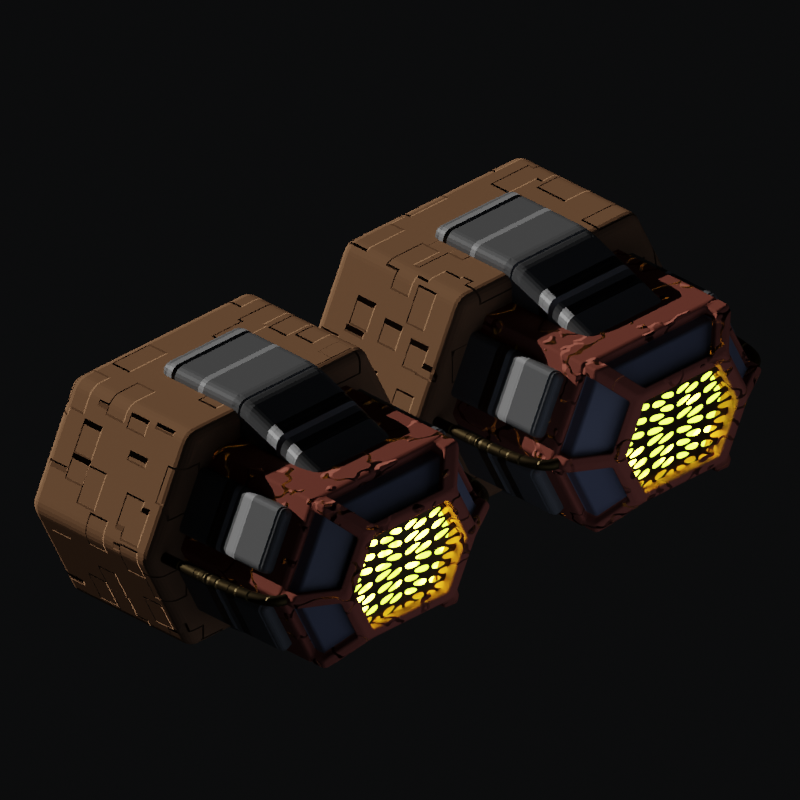 # Source: nomads_engine.blend  (saved by Blender 3.2.14; exported with 4.5.12 LTS)
import bpy
from mathutils import Matrix  # noqa: F401  (used for matrix-valued properties, if any)

bpy.ops.wm.read_factory_settings(use_empty=True)
scene = bpy.context.scene
scene.name = 'Scene'

# ---- collections
col_collection = bpy.data.collections.new('Collection'); scene.collection.children.link(col_collection)
col_hidden = bpy.data.collections.new('hidden'); scene.collection.children.link(col_hidden)
col_model = bpy.data.collections.new('Model'); scene.collection.children.link(col_model)

# ---- materials (node trees are filled in below, after node groups)
mat_material_002 = bpy.data.materials.new('Material.002')
mat_material_005 = bpy.data.materials.new('Material.005')
mat_material = bpy.data.materials.new('Material')
mat_material_001 = bpy.data.materials.new('Material.001')
mat_material_003 = bpy.data.materials.new('Material.003')
mat_material_004 = bpy.data.materials.new('Material.004')

# ---- material node trees
mat_material_002.use_nodes = True; mat_material_002.node_tree.nodes.clear()
_N = mat_material_002.node_tree.nodes; _L = mat_material_002.node_tree.links
n0 = _N.new('ShaderNodeBsdfPrincipled'); n0.name = 'Principled BSDF'; n0.location = (10, 300)
n0.distribution = 'GGX'
n0.subsurface_method = 'RANDOM_WALK_SKIN'
n0.inputs[0].default_value = (0.2489, 0.07222, 0.05112, 1.0)
n0.inputs[3].default_value = 1.45
n0.inputs[13].default_value = 0.0
n0.inputs[27].default_value = (0.0, 0.0, 0.0, 1.0)
n0.inputs[28].default_value = 1.0
n1 = _N.new('ShaderNodeOutputMaterial'); n1.name = 'Material Output'; n1.location = (338, -370)
n2 = _N.new('ShaderNodeDisplacement'); n2.name = 'Displacement'; n2.location = (-8, -440)
n2.inputs[2].default_value = 1.0
n3 = _N.new('ShaderNodeTexNoise'); n3.name = 'Noise Texture'; n3.location = (-626, -391)
n4 = _N.new('ShaderNodeValToRGB'); n4.name = 'ColorRamp'; n4.location = (-328, -386)
while len(n4.color_ramp.elements) > 1: n4.color_ramp.elements.remove(n4.color_ramp.elements[-1])
n4.color_ramp.elements[0].position = 0.5091; n4.color_ramp.elements[0].color = (0.0, 0.0, 0.0, 1.0)
_e = n4.color_ramp.elements.new(0.5455); _e.color = (1.0, 1.0, 1.0, 1.0)
_L.new(n0.outputs[0], n1.inputs[0])
_L.new(n2.outputs[0], n1.inputs[2])
_L.new(n4.outputs[0], n2.inputs[0])
_L.new(n3.outputs[0], n4.inputs[0])
n1.is_active_output = True
mat_material_005.use_nodes = True; mat_material_005.node_tree.nodes.clear()
_N = mat_material_005.node_tree.nodes; _L = mat_material_005.node_tree.links
n0 = _N.new('ShaderNodeBsdfPrincipled'); n0.name = 'Principled BSDF'; n0.location = (-521, 839)
n0.distribution = 'GGX'
n0.subsurface_method = 'RANDOM_WALK_SKIN'
n0.inputs[0].default_value = (0.123, 0.1297, 0.1764, 1.0)
n0.inputs[3].default_value = 1.45
n0.inputs[27].default_value = (0.0, 0.0, 0.0, 1.0)
n0.inputs[28].default_value = 1.0
n1 = _N.new('ShaderNodeOutputMaterial'); n1.name = 'Material Output'; n1.location = (-94, 170)
_L.new(n0.outputs[0], n1.inputs[0])
n1.is_active_output = True
mat_material.use_nodes = True; mat_material.node_tree.nodes.clear()
_N = mat_material.node_tree.nodes; _L = mat_material.node_tree.links
n0 = _N.new('ShaderNodeBsdfPrincipled'); n0.name = 'Principled BSDF'; n0.location = (10, 300)
n0.distribution = 'GGX'
n0.subsurface_method = 'RANDOM_WALK_SKIN'
n0.inputs[0].default_value = (0.2579, 0.1324, 0.06881, 1.0)
n0.inputs[3].default_value = 1.45
n0.inputs[13].default_value = 0.0
n0.inputs[27].default_value = (0.0, 0.0, 0.0, 1.0)
n0.inputs[28].default_value = 1.0
n1 = _N.new('ShaderNodeOutputMaterial'); n1.name = 'Material Output'; n1.location = (459, -346)
n2 = _N.new('ShaderNodeDisplacement'); n2.name = 'Displacement'; n2.location = (209, -382)
n2.inputs[2].default_value = 1.0
n3 = _N.new('ShaderNodeTexVoronoi'); n3.name = 'Voronoi Texture'; n3.location = (-348, -383)
n3.distance = 'CHEBYCHEV'
n4 = _N.new('ShaderNodeValToRGB'); n4.name = 'ColorRamp'; n4.location = (-109, -384)
while len(n4.color_ramp.elements) > 1: n4.color_ramp.elements.remove(n4.color_ramp.elements[-1])
n4.color_ramp.elements[0].position = 0.3364; n4.color_ramp.elements[0].color = (0.0, 0.0, 0.0, 1.0)
_e = n4.color_ramp.elements.new(0.3705); _e.color = (1.0, 1.0, 1.0, 1.0)
_L.new(n0.outputs[0], n1.inputs[0])
_L.new(n2.outputs[0], n1.inputs[2])
_L.new(n4.outputs[0], n2.inputs[0])
_L.new(n3.outputs[0], n4.inputs[0])
n1.is_active_output = True
mat_material_001.use_nodes = True; mat_material_001.node_tree.nodes.clear()
_N = mat_material_001.node_tree.nodes; _L = mat_material_001.node_tree.links
n0 = _N.new('ShaderNodeBsdfPrincipled'); n0.name = 'Principled BSDF'; n0.location = (10, 300)
n0.distribution = 'GGX'
n0.subsurface_method = 'RANDOM_WALK_SKIN'
n0.inputs[0].default_value = (0.1171, 0.1171, 0.1171, 1.0)
n0.inputs[3].default_value = 1.45
n0.inputs[13].default_value = 0.2568
n0.inputs[27].default_value = (0.0, 0.0, 0.0, 1.0)
n0.inputs[28].default_value = 1.0
n1 = _N.new('ShaderNodeOutputMaterial'); n1.name = 'Material Output'; n1.location = (930, -313)
n2 = _N.new('ShaderNodeDisplacement'); n2.name = 'Displacement'; n2.location = (621, -390)
n2.inputs[2].default_value = 1.0
n3 = _N.new('ShaderNodeTexCoord'); n3.name = 'Texture Coordinate'; n3.location = (-362, -423)
n4 = _N.new('ShaderNodeTexNoise'); n4.name = 'Noise Texture'; n4.location = (78, -394)
n4.width = 143
n4.inputs[2].default_value = 2.0
n5 = _N.new('ShaderNodeVectorMath'); n5.name = 'Vector Math'; n5.location = (-142, -443)
n5.operation = 'MULTIPLY'
n5.inputs[1].default_value = (0.0, 1.0, 0.0)
n6 = _N.new('ShaderNodeValToRGB'); n6.name = 'ColorRamp'; n6.location = (301, -424)
while len(n6.color_ramp.elements) > 1: n6.color_ramp.elements.remove(n6.color_ramp.elements[-1])
n6.color_ramp.elements[0].position = 0.4932; n6.color_ramp.elements[0].color = (0.0, 0.0, 0.0, 1.0)
_e = n6.color_ramp.elements.new(0.5295); _e.color = (1.0, 1.0, 1.0, 1.0)
_L.new(n0.outputs[0], n1.inputs[0])
_L.new(n2.outputs[0], n1.inputs[2])
_L.new(n5.outputs[0], n4.inputs[0])
_L.new(n6.outputs[0], n2.inputs[0])
_L.new(n3.outputs[3], n5.inputs[0])
_L.new(n4.outputs[0], n6.inputs[0])
n1.is_active_output = True
mat_material_003.use_nodes = True; mat_material_003.node_tree.nodes.clear()
_N = mat_material_003.node_tree.nodes; _L = mat_material_003.node_tree.links
n0 = _N.new('ShaderNodeBsdfPrincipled'); n0.name = 'Principled BSDF'; n0.location = (10, 300)
n0.distribution = 'GGX'
n0.subsurface_method = 'RANDOM_WALK_SKIN'
n0.inputs[0].default_value = (0.05835, 0.03794, 0.01198, 1.0)
n0.inputs[1].default_value = 1.0
n0.inputs[3].default_value = 1.45
n0.inputs[13].default_value = 0.0
n0.inputs[27].default_value = (0.0, 0.0, 0.0, 1.0)
n0.inputs[28].default_value = 1.0
n1 = _N.new('ShaderNodeOutputMaterial'); n1.name = 'Material Output'; n1.location = (459, -346)
n2 = _N.new('ShaderNodeDisplacement'); n2.name = 'Displacement'; n2.location = (209, -382)
n2.inputs[2].default_value = 1.0
n3 = _N.new('ShaderNodeTexCoord'); n3.name = 'Texture Coordinate'; n3.location = (-754, -332)
n4 = _N.new('ShaderNodeVectorMath'); n4.name = 'Vector Math'; n4.location = (-534, -325)
n4.operation = 'MULTIPLY'
n4.inputs[1].default_value = (0.0, 1.0, 0.0)
n5 = _N.new('ShaderNodeTexNoise'); n5.name = 'Noise Texture'; n5.location = (-331, -330)
n6 = _N.new('ShaderNodeValToRGB'); n6.name = 'ColorRamp'; n6.location = (-109, -357)
while len(n6.color_ramp.elements) > 1: n6.color_ramp.elements.remove(n6.color_ramp.elements[-1])
n6.color_ramp.elements[0].position = 0.4636; n6.color_ramp.elements[0].color = (0.0, 0.0, 0.0, 1.0)
_e = n6.color_ramp.elements.new(0.4909); _e.color = (1.0, 1.0, 1.0, 1.0)
_L.new(n0.outputs[0], n1.inputs[0])
_L.new(n2.outputs[0], n1.inputs[2])
_L.new(n4.outputs[0], n5.inputs[0])
_L.new(n3.outputs[3], n4.inputs[0])
_L.new(n6.outputs[0], n2.inputs[0])
_L.new(n5.outputs[0], n6.inputs[0])
n1.is_active_output = True
mat_material_004.use_nodes = True; mat_material_004.node_tree.nodes.clear()
_N = mat_material_004.node_tree.nodes; _L = mat_material_004.node_tree.links
n0 = _N.new('ShaderNodeOutputMaterial'); n0.name = 'Material Output'; n0.location = (300, 300)
n1 = _N.new('ShaderNodeTexNoise'); n1.name = 'Noise Texture'; n1.location = (-359, 187)
n2 = _N.new('ShaderNodeValToRGB'); n2.name = 'ColorRamp'; n2.location = (-152, 203)
while len(n2.color_ramp.elements) > 1: n2.color_ramp.elements.remove(n2.color_ramp.elements[-1])
n2.color_ramp.elements[0].position = 0.5136; n2.color_ramp.elements[0].color = (0.1189, 0.2042, 0.006581, 1.0)
_e = n2.color_ramp.elements.new(0.6); _e.color = (0.9707, 1.0, 0.04019, 1.0)
n3 = _N.new('ShaderNodeEmission'); n3.name = 'Emission'; n3.location = (118, 239)
n3.inputs[1].default_value = 50.0
_L.new(n3.outputs[0], n0.inputs[0])
_L.new(n1.outputs[0], n2.inputs[0])
_L.new(n2.outputs[0], n3.inputs[0])
n0.is_active_output = True

# ---- world
world_world = bpy.data.worlds.new('World'); scene.world = world_world
world_world.use_nodes = True; world_world.node_tree.nodes.clear()
_N = world_world.node_tree.nodes; _L = world_world.node_tree.links
n0 = _N.new('ShaderNodeOutputWorld'); n0.name = 'World Output'; n0.location = (300, 300)
n1 = _N.new('ShaderNodeBackground'); n1.name = 'Background'; n1.location = (10, 300)
n1.inputs[0].default_value = (0.003325, 0.00352, 0.003769, 1.0)
_L.new(n1.outputs[0], n0.inputs[0])
n0.is_active_output = True
world_world.color = (0.05088, 0.05088, 0.05088)
world_world.use_sun_shadow = False
world_world.sun_shadow_jitter_overblur = 0.0

# ---- cameras
cam_camera_001 = bpy.data.cameras.new('Camera.001')
cam_camera_001.type = 'ORTHO'
cam_camera_001.clip_end = 100.0
cam_camera_001.lens = 35.0
cam_camera_001.sensor_width = 32.0
cam_camera_001.sensor_height = 18.0
cam_camera_001.ortho_scale = 7.0
cam_camera_001.dof.focus_distance = 0.0
cam_camera_001.dof.aperture_fstop = 128.0

# ---- lights
light_light = bpy.data.lights.new('Light', 'SUN')
light_light.color = (0.7024, 0.7024, 0.7024)
light_light.transmission_factor = 0.0
light_light.angle = 0.0
light_light.energy = 5.0
light_light.shadow_soft_size = 0.1
light_light.shadow_cascade_max_distance = 1000.0
light_point_001 = bpy.data.lights.new('Point.001', 'POINT')
light_point_001.color = (0.6332, 0.7572, 1.0)
light_point_001.transmission_factor = 0.0
light_point_001.energy = 58.5
light_point_001.shadow_soft_size = 1.97
light_point_001.use_absolute_resolution = True
light_point_002 = bpy.data.lights.new('Point.002', 'POINT')
light_point_002.color = (0.6332, 0.7572, 1.0)
light_point_002.transmission_factor = 0.0
light_point_002.energy = 58.5
light_point_002.shadow_soft_size = 1.97
light_point_002.use_absolute_resolution = True
light_point_003 = bpy.data.lights.new('Point.003', 'POINT')
light_point_003.color = (0.6332, 0.7572, 1.0)
light_point_003.transmission_factor = 0.0
light_point_003.energy = 58.5
light_point_003.shadow_soft_size = 1.97
light_point_003.use_absolute_resolution = True

# ---- meshes
me_cube_001 = bpy.data.meshes.new('Cube.001')
me_cube_001.from_pydata([(-0.8239, -0.2772, -0.8239), (-0.8239, -0.2772, 0.8239), (-0.8239, 1.371, -0.8239), (-0.8239, 1.371, 0.8239), (0.8239, -0.2772, -0.8239), (0.8239, -0.2772, 0.8239), (0.8239, 1.371, -0.8239), (0.8239, 1.371, 0.8239), (-1.236, -0.2772, 0.0), (-1.236, 1.371, 0.0), (1.236, 1.371, 0.0), (1.236, -0.2772, 0.0), (-0.8095, 1.625, 0.0), (-0.5396, 1.625, -0.5396), (0.5396, 1.625, -0.5396), (-0.5396, 1.625, 0.5396), (0.5396, 1.625, 0.5396), (0.8095, 1.625, 0.0), (-0.6921, 1.625, 0.0), (-0.4614, 1.625, -0.4614), (0.4614, 1.625, -0.4614), (-0.4614, 1.625, 0.4614), (0.4614, 1.625, 0.4614), (0.6921, 1.625, 0.0), (-0.6921, 1.287, 0.0), (-0.4614, 1.287, -0.4614), (0.4614, 1.287, -0.4614), (-0.4614, 1.287, 0.4614), (0.4614, 1.287, 0.4614), (0.6921, 1.287, 0.0), (-0.8239, 1.213, -0.8239), (-0.8239, 1.213, 0.8239), (0.8239, 1.213, -0.8239), (0.8239, 1.213, 0.8239), (1.236, 1.213, 0.0), (-1.236, 1.213, 0.0), (-0.6592, 1.25, 0.8097), (-0.6592, 1.376, 0.8097), (-1.177, 1.376, -0.07529), (-0.8474, 1.376, -0.7344), (0.6592, 1.376, 0.8097), (1.177, 1.376, -0.07529), (0.8474, 1.376, -0.7344), (0.8474, 1.25, -0.7344), (0.6199, 1.579, -0.507), (-1.177, 1.25, -0.07529), (-0.8358, 1.579, -0.07529), (-0.6199, 1.579, -0.507), (-0.4317, 1.579, 0.5823), (0.4317, 1.579, 0.5823), (0.8358, 1.579, -0.07529), (-0.8474, 1.25, -0.7344), (0.6592, 1.25, 0.8097), (1.177, 1.25, -0.07529), (-0.6592, 1.209, 0.7184), (-0.6592, 1.335, 0.7184), (-1.098, 1.328, -0.03586), (-0.7685, 1.328, -0.695), (0.6592, 1.335, 0.7184), (1.098, 1.328, -0.03586), (0.7685, 1.328, -0.695), (0.7685, 1.203, -0.695), (0.5411, 1.532, -0.4676), (-1.098, 1.203, -0.03586), (-0.7569, 1.532, -0.03586), (-0.5411, 1.532, -0.4676), (-0.4317, 1.538, 0.491), (0.4317, 1.538, 0.491), (0.7569, 1.532, -0.03586), (-0.7685, 1.203, -0.695), (0.6592, 1.209, 0.7184), (1.098, 1.203, -0.03586), (-0.8474, 1.25, 0.7344), (-0.8474, 1.376, 0.7344), (0.6592, 1.376, -0.8097), (-0.6592, 1.376, -0.8097), (0.6592, 1.25, -0.8097), (-1.177, 1.376, 0.07529), (0.8474, 1.376, 0.7344), (1.177, 1.376, 0.07529), (0.4317, 1.579, -0.5823), (-1.177, 1.25, 0.07529), (-0.4317, 1.579, -0.5823), (-0.6199, 1.579, 0.507), (-0.8358, 1.579, 0.07529), (0.6199, 1.579, 0.507), (0.8358, 1.579, 0.07529), (-0.6592, 1.25, -0.8097), (0.8474, 1.25, 0.7344), (1.177, 1.25, 0.07529), (-0.7685, 1.203, 0.695), (-0.7685, 1.328, 0.695), (0.6592, 1.335, -0.7184), (-0.6592, 1.335, -0.7184), (0.6592, 1.209, -0.7184), (-1.098, 1.328, 0.03586), (0.7685, 1.328, 0.695), (1.098, 1.328, 0.03586), (0.4317, 1.538, -0.491), (-1.098, 1.203, 0.03586), (-0.4317, 1.538, -0.491), (-0.5411, 1.532, 0.4676), (-0.7569, 1.532, 0.03586), (0.5411, 1.532, 0.4676), (0.7569, 1.532, 0.03586), (-0.6592, 1.209, -0.7184), (0.7685, 1.203, 0.695), (1.098, 1.203, 0.03586)], [], [(35, 31, 72, 81), (7, 33, 88, 78), (34, 33, 5, 11), (11, 5, 1, 8), (30, 32, 4, 0), (33, 31, 1, 5), (4, 11, 8, 0), (32, 34, 11, 4), (10, 34, 53, 41), (9, 12, 46, 38), (12, 15, 21, 18), (14, 13, 19, 20), (6, 32, 76, 74), (16, 15, 48, 49), (3, 15, 83, 73), (33, 7, 40, 52), (22, 23, 29, 28), (19, 18, 24, 25), (15, 16, 22, 21), (13, 12, 18, 19), (16, 17, 23, 22), (17, 14, 20, 23), (24, 27, 28, 29), (25, 24, 29, 26), (23, 20, 26, 29), (20, 19, 25, 26), (18, 21, 27, 24), (21, 22, 28, 27), (0, 8, 35, 30), (32, 6, 42, 43), (15, 3, 37, 48), (33, 34, 89, 88), (13, 14, 80, 82), (8, 1, 31, 35), (37, 36, 54, 55), (46, 47, 65, 64), (40, 49, 67, 58), (45, 38, 56, 63), (38, 46, 64, 56), (36, 52, 70, 54), (14, 17, 50, 44), (7, 16, 49, 40), (3, 31, 36, 37), (30, 35, 45, 51), (6, 14, 44, 42), (34, 32, 43, 53), (35, 9, 38, 45), (2, 30, 51, 39), (31, 33, 52, 36), (17, 10, 41, 50), (12, 13, 47, 46), (13, 2, 39, 47), (59, 60, 62, 68), (69, 63, 56, 57), (55, 58, 67, 66), (57, 56, 64, 65), (60, 59, 71, 61), (58, 55, 54, 70), (39, 51, 69, 57), (49, 48, 66, 67), (52, 40, 58, 70), (44, 50, 68, 62), (41, 53, 71, 59), (50, 41, 59, 68), (51, 45, 63, 69), (47, 39, 57, 65), (43, 42, 60, 61), (53, 43, 61, 71), (48, 37, 55, 66), (42, 44, 62, 60), (86, 85, 103, 104), (78, 88, 106, 96), (83, 84, 102, 101), (87, 75, 93, 105), (72, 73, 91, 90), (82, 80, 98, 100), (12, 9, 77, 84), (34, 10, 79, 89), (16, 7, 78, 85), (15, 12, 84, 83), (31, 3, 73, 72), (17, 16, 85, 86), (14, 6, 74, 80), (9, 35, 81, 77), (30, 2, 75, 87), (10, 17, 86, 79), (32, 30, 87, 76), (2, 13, 82, 75), (99, 90, 91, 95), (92, 93, 100, 98), (95, 91, 101, 102), (96, 97, 104, 103), (93, 92, 94, 105), (97, 96, 106, 107), (74, 76, 94, 92), (89, 79, 97, 107), (79, 86, 104, 97), (76, 87, 105, 94), (75, 82, 100, 93), (88, 89, 107, 106), (73, 83, 101, 91), (80, 74, 92, 98), (81, 72, 90, 99), (84, 77, 95, 102), (77, 81, 99, 95), (85, 78, 96, 103)])
me_cube_001.polygons.foreach_set('material_index', [0, 0, 0, 0, 0, 0, 0, 0, 0, 0, 0, 0, 0, 0, 0, 0, 0, 0, 0, 0, 0, 0, 0, 0, 0, 0, 0, 0, 0, 0, 0, 0, 0, 0, 0, 0, 0, 0, 0, 0, 0, 0, 0, 0, 0, 0, 0, 0, 0, 0, 0, 0, 1, 1, 1, 1, 1, 1, 0, 0, 0, 0, 0, 0, 0, 0, 0, 0, 0, 0, 0, 0, 0, 0, 0, 0, 0, 0, 0, 0, 0, 0, 0, 0, 0, 0, 0, 0, 1, 1, 1, 1, 1, 1, 0, 0, 0, 0, 0, 0, 0, 0, 0, 0, 0, 0])
_uv = me_cube_001.uv_layers.new(name='UVMap')
_uv.uv.foreach_set('vector', [0.5, 0.2261, 0.625, 0.2261, 0.625, 0.2261, 0.5, 0.2261, 0.625, 0.5, 0.625, 0.5239, 0.625, 0.5239, 0.625, 0.5, 0.5, 0.5239, 0.625, 0.5239, 0.625, 0.75, 0.5, 0.75, 0.5, 0.75, 0.625, 0.75, 0.625, 1.0, 0.5, 1.0, 0.125, 0.5239, 0.375, 0.5239, 0.375, 0.75, 0.125, 0.75, 0.625, 0.5239, 0.875, 0.5239, 0.875, 0.75, 0.625, 0.75, 0.375, 0.75, 0.5, 0.75, 0.5, 1.0, 0.375, 1.0, 0.375, 0.5239, 0.5, 0.5239, 0.5, 0.75, 0.375, 0.75, 0.5, 0.5, 0.5, 0.5239, 0.5, 0.5239, 0.5, 0.5, 0.5, 0.25, 0.5, 0.25, 0.5, 0.25, 0.5, 0.25, 0.5, 0.25, 0.625, 0.25, 0.625, 0.25, 0.5, 0.25, 0.375, 0.5, 0.125, 0.5, 0.125, 0.5, 0.375, 0.5, 0.375, 0.5, 0.375, 0.5239, 0.375, 0.5239, 0.375, 0.5, 0.625, 0.5, 0.875, 0.5, 0.875, 0.5, 0.625, 0.5, 0.625, 0.25, 0.625, 0.25, 0.625, 0.25, 0.625, 0.25, 0.625, 0.5239, 0.625, 0.5, 0.625, 0.5, 0.625, 0.5239, 0.625, 0.5, 0.5, 0.5, 0.5, 0.5, 0.625, 0.5, 0.375, 0.25, 0.5, 0.25, 0.5, 0.25, 0.375, 0.25, 0.875, 0.5, 0.625, 0.5, 0.625, 0.5, 0.875, 0.5, 0.375, 0.25, 0.5, 0.25, 0.5, 0.25, 0.375, 0.25, 0.625, 0.5, 0.5, 0.5, 0.5, 0.5, 0.625, 0.5, 0.5, 0.5, 0.375, 0.5, 0.375, 0.5, 0.5, 0.5, 0.5, 0.25, 0.625, 0.25, 0.625, 0.5, 0.5, 0.5, 0.375, 0.25, 0.5, 0.25, 0.5, 0.5, 0.375, 0.5, 0.5, 0.5, 0.375, 0.5, 0.375, 0.5, 0.5, 0.5, 0.375, 0.5, 0.125, 0.5, 0.125, 0.5, 0.375, 0.5, 0.5, 0.25, 0.625, 0.25, 0.625, 0.25, 0.5, 0.25, 0.875, 0.5, 0.625, 0.5, 0.625, 0.5, 0.875, 0.5, 0.375, 0.0, 0.5, 0.0, 0.5, 0.2261, 0.375, 0.2261, 0.375, 0.5239, 0.375, 0.5, 0.375, 0.5, 0.375, 0.5239, 0.625, 0.25, 0.625, 0.25, 0.625, 0.25, 0.625, 0.25, 0.625, 0.5239, 0.5, 0.5239, 0.5, 0.5239, 0.625, 0.5239, 0.125, 0.5, 0.375, 0.5, 0.375, 0.5, 0.125, 0.5, 0.5, 0.0, 0.625, 0.0, 0.625, 0.2261, 0.5, 0.2261, 0.625, 0.25, 0.625, 0.2261, 0.625, 0.2261, 0.625, 0.25, 0.5, 0.25, 0.375, 0.25, 0.375, 0.25, 0.5, 0.25, 0.625, 0.5, 0.625, 0.5, 0.625, 0.5, 0.625, 0.5, 0.5, 0.2261, 0.5, 0.25, 0.5, 0.25, 0.5, 0.2261, 0.5, 0.25, 0.5, 0.25, 0.5, 0.25, 0.5, 0.25, 0.875, 0.5239, 0.625, 0.5239, 0.625, 0.5239, 0.875, 0.5239, 0.375, 0.5, 0.5, 0.5, 0.5, 0.5, 0.375, 0.5, 0.625, 0.5, 0.625, 0.5, 0.625, 0.5, 0.625, 0.5, 0.625, 0.25, 0.625, 0.2261, 0.625, 0.2261, 0.625, 0.25, 0.375, 0.2261, 0.5, 0.2261, 0.5, 0.2261, 0.375, 0.2261, 0.375, 0.5, 0.375, 0.5, 0.375, 0.5, 0.375, 0.5, 0.5, 0.5239, 0.375, 0.5239, 0.375, 0.5239, 0.5, 0.5239, 0.5, 0.2261, 0.5, 0.25, 0.5, 0.25, 0.5, 0.2261, 0.125, 0.5, 0.125, 0.5239, 0.125, 0.5239, 0.125, 0.5, 0.875, 0.5239, 0.625, 0.5239, 0.625, 0.5239, 0.875, 0.5239, 0.5, 0.5, 0.5, 0.5, 0.5, 0.5, 0.5, 0.5, 0.5, 0.25, 0.375, 0.25, 0.375, 0.25, 0.5, 0.25, 0.125, 0.5, 0.125, 0.5, 0.125, 0.5, 0.125, 0.5, 0.5, 0.5, 0.375, 0.5, 0.375, 0.5, 0.5, 0.5, 0.375, 0.2261, 0.5, 0.2261, 0.5, 0.25, 0.375, 0.25, 0.875, 0.5, 0.625, 0.5, 0.625, 0.5, 0.875, 0.5, 0.375, 0.25, 0.5, 0.25, 0.5, 0.25, 0.375, 0.25, 0.375, 0.5, 0.5, 0.5, 0.5, 0.5239, 0.375, 0.5239, 0.625, 0.5, 0.875, 0.5, 0.875, 0.5239, 0.625, 0.5239, 0.125, 0.5, 0.125, 0.5239, 0.125, 0.5239, 0.125, 0.5, 0.625, 0.5, 0.875, 0.5, 0.875, 0.5, 0.625, 0.5, 0.625, 0.5239, 0.625, 0.5, 0.625, 0.5, 0.625, 0.5239, 0.375, 0.5, 0.5, 0.5, 0.5, 0.5, 0.375, 0.5, 0.5, 0.5, 0.5, 0.5239, 0.5, 0.5239, 0.5, 0.5, 0.5, 0.5, 0.5, 0.5, 0.5, 0.5, 0.5, 0.5, 0.375, 0.2261, 0.5, 0.2261, 0.5, 0.2261, 0.375, 0.2261, 0.125, 0.5, 0.125, 0.5, 0.125, 0.5, 0.125, 0.5, 0.375, 0.5239, 0.375, 0.5, 0.375, 0.5, 0.375, 0.5239, 0.5, 0.5239, 0.375, 0.5239, 0.375, 0.5239, 0.5, 0.5239, 0.625, 0.25, 0.625, 0.25, 0.625, 0.25, 0.625, 0.25, 0.375, 0.5, 0.375, 0.5, 0.375, 0.5, 0.375, 0.5, 0.5, 0.5, 0.625, 0.5, 0.625, 0.5, 0.5, 0.5, 0.625, 0.5, 0.625, 0.5239, 0.625, 0.5239, 0.625, 0.5, 0.625, 0.25, 0.5, 0.25, 0.5, 0.25, 0.625, 0.25, 0.125, 0.5239, 0.125, 0.5, 0.125, 0.5, 0.125, 0.5239, 0.625, 0.2261, 0.625, 0.25, 0.625, 0.25, 0.625, 0.2261, 0.125, 0.5, 0.375, 0.5, 0.375, 0.5, 0.125, 0.5, 0.5, 0.25, 0.5, 0.25, 0.5, 0.25, 0.5, 0.25, 0.5, 0.5239, 0.5, 0.5, 0.5, 0.5, 0.5, 0.5239, 0.625, 0.5, 0.625, 0.5, 0.625, 0.5, 0.625, 0.5, 0.625, 0.25, 0.5, 0.25, 0.5, 0.25, 0.625, 0.25, 0.625, 0.2261, 0.625, 0.25, 0.625, 0.25, 0.625, 0.2261, 0.5, 0.5, 0.625, 0.5, 0.625, 0.5, 0.5, 0.5, 0.375, 0.5, 0.375, 0.5, 0.375, 0.5, 0.375, 0.5, 0.5, 0.25, 0.5, 0.2261, 0.5, 0.2261, 0.5, 0.25, 0.125, 0.5239, 0.125, 0.5, 0.125, 0.5, 0.125, 0.5239, 0.5, 0.5, 0.5, 0.5, 0.5, 0.5, 0.5, 0.5, 0.375, 0.5239, 0.125, 0.5239, 0.125, 0.5239, 0.375, 0.5239, 0.125, 0.5, 0.125, 0.5, 0.125, 0.5, 0.125, 0.5, 0.5, 0.2261, 0.625, 0.2261, 0.625, 0.25, 0.5, 0.25, 0.375, 0.5, 0.125, 0.5, 0.125, 0.5, 0.375, 0.5, 0.5, 0.25, 0.625, 0.25, 0.625, 0.25, 0.5, 0.25, 0.625, 0.5, 0.5, 0.5, 0.5, 0.5, 0.625, 0.5, 0.125, 0.5, 0.375, 0.5, 0.375, 0.5239, 0.125, 0.5239, 0.5, 0.5, 0.625, 0.5, 0.625, 0.5239, 0.5, 0.5239, 0.375, 0.5, 0.375, 0.5239, 0.375, 0.5239, 0.375, 0.5, 0.5, 0.5239, 0.5, 0.5, 0.5, 0.5, 0.5, 0.5239, 0.5, 0.5, 0.5, 0.5, 0.5, 0.5, 0.5, 0.5, 0.375, 0.5239, 0.125, 0.5239, 0.125, 0.5239, 0.375, 0.5239, 0.125, 0.5, 0.125, 0.5, 0.125, 0.5, 0.125, 0.5, 0.625, 0.5239, 0.5, 0.5239, 0.5, 0.5239, 0.625, 0.5239, 0.625, 0.25, 0.625, 0.25, 0.625, 0.25, 0.625, 0.25, 0.375, 0.5, 0.375, 0.5, 0.375, 0.5, 0.375, 0.5, 0.5, 0.2261, 0.625, 0.2261, 0.625, 0.2261, 0.5, 0.2261, 0.5, 0.25, 0.5, 0.25, 0.5, 0.25, 0.5, 0.25, 0.5, 0.25, 0.5, 0.2261, 0.5, 0.2261, 0.5, 0.25, 0.625, 0.5, 0.625, 0.5, 0.625, 0.5, 0.625, 0.5])
me_cube_001.materials.append(mat_material_002)
me_cube_001.materials.append(mat_material_005)
me_cube_001.update()
me_cube_002 = bpy.data.meshes.new('Cube.002')
me_cube_002.from_pydata([(-1.083, -1.498, -1.083), (-1.083, -1.498, 1.083), (-1.083, 0.006036, -1.083), (-1.083, 0.006036, 1.083), (1.083, -1.498, -1.083), (1.083, -1.498, 1.083), (1.083, 0.006036, -1.083), (1.083, 0.006036, 1.083), (-1.624, -1.498, 0.0), (-1.624, 0.006036, 0.0), (1.624, 0.006036, 0.0), (1.624, -1.498, 0.0)], [], [(8, 1, 3, 9), (9, 3, 7, 10), (10, 7, 5, 11), (11, 5, 1, 8), (2, 6, 4, 0), (7, 3, 1, 5), (4, 11, 8, 0), (6, 10, 11, 4), (2, 9, 10, 6), (0, 8, 9, 2)])
_uv = me_cube_002.uv_layers.new(name='UVMap')
_uv.uv.foreach_set('vector', [0.5, 0.0, 0.625, 0.0, 0.625, 0.25, 0.5, 0.25, 0.5, 0.25, 0.625, 0.25, 0.625, 0.5, 0.5, 0.5, 0.5, 0.5, 0.625, 0.5, 0.625, 0.75, 0.5, 0.75, 0.5, 0.75, 0.625, 0.75, 0.625, 1.0, 0.5, 1.0, 0.125, 0.5, 0.375, 0.5, 0.375, 0.75, 0.125, 0.75, 0.625, 0.5, 0.875, 0.5, 0.875, 0.75, 0.625, 0.75, 0.375, 0.75, 0.5, 0.75, 0.5, 1.0, 0.375, 1.0, 0.375, 0.5, 0.5, 0.5, 0.5, 0.75, 0.375, 0.75, 0.375, 0.25, 0.5, 0.25, 0.5, 0.5, 0.375, 0.5, 0.375, 0.0, 0.5, 0.0, 0.5, 0.25, 0.375, 0.25])
me_cube_002.materials.append(mat_material)
me_cube_002.update()
me_cube_003 = bpy.data.meshes.new('Cube.003')
me_cube_003.from_pydata([(-0.5, -1.0, 1.189), (-0.5, 1.0, 0.7995), (0.5, -1.0, 1.189), (0.5, 1.0, 0.7995), (-0.5, -1.0, 0.0), (-0.5, 1.0, 0.0), (0.5, 1.0, 0.0), (0.5, -1.0, 0.0), (-0.5, 0.0, 1.189), (0.5, 0.0, 1.189), (0.5, 0.0, 0.0), (-0.5, 0.0, 0.0)], [], [(11, 8, 1, 5), (5, 1, 3, 6), (10, 9, 2, 7), (7, 2, 0, 4), (9, 8, 0, 2), (3, 1, 8, 9), (6, 3, 9, 10), (4, 0, 8, 11)])
_uv = me_cube_003.uv_layers.new(name='UVMap')
_uv.uv.foreach_set('vector', [0.5, 0.125, 0.625, 0.125, 0.625, 0.25, 0.5, 0.25, 0.5, 0.25, 0.625, 0.25, 0.625, 0.5, 0.5, 0.5, 0.5, 0.625, 0.625, 0.625, 0.625, 0.75, 0.5, 0.75, 0.5, 0.75, 0.625, 0.75, 0.625, 1.0, 0.5, 1.0, 0.625, 0.625, 0.875, 0.625, 0.875, 0.75, 0.625, 0.75, 0.625, 0.5, 0.875, 0.5, 0.875, 0.625, 0.625, 0.625, 0.5, 0.5, 0.625, 0.5, 0.625, 0.625, 0.5, 0.625, 0.5, 0.0, 0.625, 0.0, 0.625, 0.125, 0.5, 0.125])
me_cube_003.materials.append(mat_material_001)
me_cube_003.update()
me_cube_004 = bpy.data.meshes.new('Cube.004')
me_cube_004.from_pydata([(-0.7719, -0.2003, 0.6279), (-0.7719, 1.061, 0.6279), (-1.048, -0.2003, 0.07599), (-1.048, 1.061, 0.07599), (-1.27, -0.2003, 0.187), (-0.9939, -0.2003, 0.7389), (-0.9939, 1.061, 0.7389), (-1.27, 1.061, 0.187), (-1.216, -0.2003, 0.1602), (-1.216, 1.061, 0.1602), (-0.9403, 1.061, 0.7121), (-0.9403, -0.2003, 0.7121)], [], [(2, 3, 1, 0), (4, 5, 6, 7), (9, 8, 4, 7), (11, 10, 6, 5), (10, 9, 7, 6), (8, 11, 5, 4), (2, 0, 11, 8), (1, 3, 9, 10), (0, 1, 10, 11), (3, 2, 8, 9)])
_uv = me_cube_004.uv_layers.new(name='UVMap')
_uv.uv.foreach_set('vector', [0.5, 0.0, 0.5, 0.25, 0.625, 0.25, 0.625, 0.0, 0.5, 0.0, 0.625, 0.0, 0.625, 0.25, 0.5, 0.25, 0.5, 0.25, 0.5, 0.0, 0.5, 0.0, 0.5, 0.25, 0.625, 0.0, 0.625, 0.25, 0.625, 0.25, 0.625, 0.0, 0.625, 0.25, 0.5, 0.25, 0.5, 0.25, 0.625, 0.25, 0.5, 0.0, 0.625, 0.0, 0.625, 0.0, 0.5, 0.0, 0.5, 0.0, 0.625, 0.0, 0.625, 0.0, 0.5, 0.0, 0.625, 0.25, 0.5, 0.25, 0.5, 0.25, 0.625, 0.25, 0.625, 0.0, 0.625, 0.25, 0.625, 0.25, 0.625, 0.0, 0.5, 0.25, 0.5, 0.0, 0.5, 0.0, 0.5, 0.25])
me_cube_004.materials.append(mat_material_001)
me_cube_004.update()
me_cube_005 = bpy.data.meshes.new('Cube.005')
me_cube_005.from_pydata([(-0.7615, 1.527, 0.0), (-0.5077, 1.527, -0.5077), (0.5077, 1.527, -0.5077), (-0.5077, 1.527, 0.5077), (0.5077, 1.527, 0.5077), (0.7615, 1.527, 0.0)], [], [(0, 3, 4, 5), (1, 0, 5, 2)])
_uv = me_cube_005.uv_layers.new(name='UVMap')
_uv.uv.foreach_set('vector', [0.5, 0.25, 0.625, 0.25, 0.625, 0.5, 0.5, 0.5, 0.375, 0.25, 0.5, 0.25, 0.5, 0.5, 0.375, 0.5])
me_cube_005.materials.append(mat_material_003)
me_cube_005.update()
me_cube_006 = bpy.data.meshes.new('Cube.006')
me_cube_006.from_pydata([(-0.7615, 1.791, 0.0), (-0.5077, 1.791, -0.5077), (0.5077, 1.791, -0.5077), (-0.5077, 1.791, 0.5077), (0.5077, 1.791, 0.5077), (0.7615, 1.791, 0.0)], [], [(0, 3, 4, 5), (1, 0, 5, 2)])
_uv = me_cube_006.uv_layers.new(name='UVMap')
_uv.uv.foreach_set('vector', [0.5, 0.25, 0.625, 0.25, 0.625, 0.5, 0.5, 0.5, 0.375, 0.25, 0.5, 0.25, 0.5, 0.5, 0.375, 0.5])
me_cube_006.materials.append(mat_material_004)
me_cube_006.update()

# ---- curves / text
cu_nurbspath_001 = bpy.data.curves.new('NurbsPath.001', 'CURVE')
cu_nurbspath_001.dimensions = '3D'
_sp = cu_nurbspath_001.splines.new('NURBS'); _sp.points.add(5)
_sp.points.foreach_set('co', [1.138, 1.268, 0.0, 1.0, 1.189, 1.268, 0.0, 1.0, 1.435, 1.369, 0.0, 1.0, 1.435, 0.5043, 0.0, 1.0, 1.435, 0.1513, 0.0, 1.0, 1.435, -0.4034, 0.0, 1.0])
_sp.order_u = 5
_sp.order_v = 0
_sp.use_endpoint_u = True
cu_nurbspath_001.materials.append(mat_material_003)
cu_nurbspath_001.use_path = True
cu_nurbspath_001.bevel_depth = 0.05
cu_nurbspath_001.fill_mode = 'FULL'

# ---- objects
ob_light = bpy.data.objects.new('Light', light_light)
ob_camera_001 = bpy.data.objects.new('Camera.001', cam_camera_001)
ob_point_001 = bpy.data.objects.new('Point.001', light_point_001)
ob_point_002 = bpy.data.objects.new('Point.002', light_point_002)
ob_point_003 = bpy.data.objects.new('Point.003', light_point_003)
ob_cube = bpy.data.objects.new('Cube', me_cube_001)
ob_cube_001 = bpy.data.objects.new('Cube.001', me_cube_002)
ob_cube_002 = bpy.data.objects.new('Cube.002', me_cube_003)
ob_cube_003 = bpy.data.objects.new('Cube.003', me_cube_004)
ob_cube_004 = bpy.data.objects.new('Cube.004', me_cube_005)
ob_engine_glow = bpy.data.objects.new('engine glow', me_cube_006)
ob_nurbspath = bpy.data.objects.new('NurbsPath', cu_nurbspath_001)
ob_empty = bpy.data.objects.new('Empty', None)

# ---- transforms, parenting, visibility, modifiers, constraints
ob_light.location = (4.076, -6.403, 5.904)
ob_light.rotation_euler = (-0.07953, 1.227, -1.427)
ob_light.lock_rotations_4d = False
ob_light.empty_display_type = 'ARROWS'
ob_light.color = (0.0, 0.0, 0.0, 0.0)
ob_light.lineart.crease_threshold = 0.0
ob_camera_001.location = (9.576, 9.376, 8.058)
ob_camera_001.rotation_euler = (1.047, -0.0, 2.356)
ob_camera_001.lock_rotations_4d = False
ob_camera_001.empty_display_type = 'ARROWS'
ob_camera_001.color = (0.0, 0.0, 0.0, 0.0)
ob_camera_001.display_type = 'WIRE'
ob_camera_001.lineart.crease_threshold = 0.0
ob_point_001.location = (-0.8095, 4.66, -0.5766)
ob_point_001.lineart.crease_threshold = 0.0
ob_point_002.location = (2.702, 4.533, -0.6985)
ob_point_002.lineart.crease_threshold = 0.0
ob_point_003.location = (-3.372, 5.271, 0.6488)
ob_point_003.lineart.crease_threshold = 0.0
ob_cube.location = (1.682, 0.0, 0.0)
_m = ob_cube.modifiers.new('Bevel', 'BEVEL')
_m.segments = 3
_m.limit_method = 'NONE'
_m = ob_cube.modifiers.new('Mirror', 'MIRROR')
_m.mirror_object = ob_empty
ob_cube_001.location = (1.682, 0.0, 0.0)
_m = ob_cube_001.modifiers.new('Bevel', 'BEVEL')
_m.segments = 5
_m = ob_cube_001.modifiers.new('Mirror', 'MIRROR')
_m.mirror_object = ob_empty
ob_cube_002.location = (1.682, 0.0, 0.0)
_m = ob_cube_002.modifiers.new('Mirror', 'MIRROR')
_m.use_axis = (False, False, True)
_m.use_clip = True
_m = ob_cube_002.modifiers.new('Bevel', 'BEVEL')
_m.segments = 5
_m.limit_method = 'NONE'
_m = ob_cube_002.modifiers.new('Mirror.001', 'MIRROR')
_m.mirror_object = ob_empty
ob_cube_003.location = (1.682, 0.0, 0.0)
_m = ob_cube_003.modifiers.new('Bevel', 'BEVEL')
_m.segments = 5
_m = ob_cube_003.modifiers.new('Mirror', 'MIRROR')
_m.use_axis = (True, False, True)
_m = ob_cube_003.modifiers.new('Mirror.001', 'MIRROR')
_m.mirror_object = ob_empty
ob_cube_004.location = (1.682, 0.0, 0.0)
_m = ob_cube_004.modifiers.new('Subdivision', 'SUBSURF')
_m.subdivision_type = 'SIMPLE'
_m.levels = 2
_m = ob_cube_004.modifiers.new('Triangulate', 'TRIANGULATE')
_m = ob_cube_004.modifiers.new('Wireframe', 'WIREFRAME')
_m.thickness = 0.025
_m = ob_cube_004.modifiers.new('Subdivision.001', 'SUBSURF')
_m.levels = 2
_m = ob_cube_004.modifiers.new('Mirror', 'MIRROR')
_m.mirror_object = ob_empty
ob_engine_glow.location = (1.682, -0.3764, 0.0)
_m = ob_engine_glow.modifiers.new('Mirror', 'MIRROR')
_m.mirror_object = ob_empty
ob_nurbspath.location = (1.682, 0.0, 0.0)
_m = ob_nurbspath.modifiers.new('Mirror', 'MIRROR')
_m = ob_nurbspath.modifiers.new('Mirror.001', 'MIRROR')
_m.mirror_object = ob_empty
ob_empty.location = (0.0, 0.0, 0.0)

# ---- collection membership
col_collection.objects.link(ob_light)
col_collection.objects.link(ob_camera_001)
col_collection.objects.link(ob_point_001)
col_collection.objects.link(ob_point_002)
col_collection.objects.link(ob_point_003)
col_model.objects.link(ob_cube)
col_model.objects.link(ob_cube_001)
col_model.objects.link(ob_cube_002)
col_model.objects.link(ob_cube_003)
col_model.objects.link(ob_cube_004)
col_model.objects.link(ob_engine_glow)
col_model.objects.link(ob_nurbspath)
col_model.objects.link(ob_empty)
def _layer_coll(name, lc=None):
    lc = lc or bpy.context.view_layer.layer_collection
    for c in lc.children:
        if c.name == name: return c
        r = _layer_coll(name, c)
        if r: return r
_layer_coll('hidden').exclude = True

# ---- scene / render settings (as saved in the file)
scene.camera = ob_camera_001
scene.frame_start = 1; scene.frame_end = 250; scene.frame_set(2)
scene.render.engine = 'CYCLES'
scene.render.resolution_x = 200
scene.render.resolution_y = 200
scene.render.film_transparent = True
scene.cycles.samples = 128
scene.cycles.sampling_pattern = 'TABULATED_SOBOL'
scene.cycles.use_adaptive_sampling = False
scene.cycles.use_light_tree = False
scene.eevee.light_threshold = 0.036
scene.view_settings.view_transform = 'Filmic'
bpy.context.view_layer.update()
